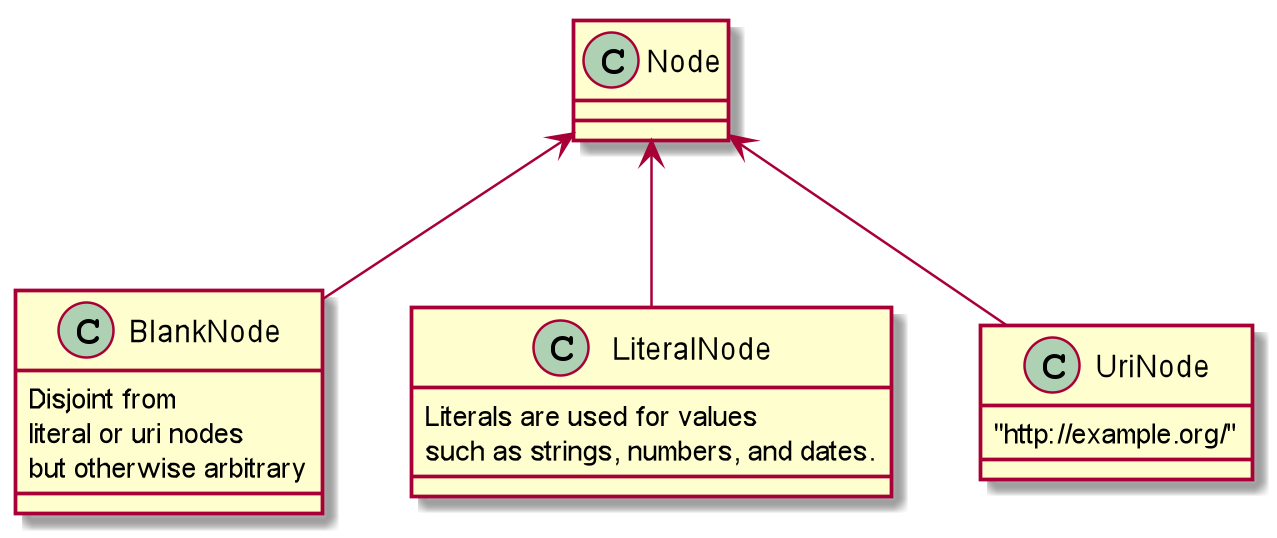

The diagram above was rendered by PlantUML. Its source (embedded in the PNG):
@startuml

class BlankNode {
    Disjoint from
    literal or uri nodes
    but otherwise arbitrary
}

class LiteralNode {
    Literals are used for values
     such as strings, numbers, and dates.
}

class UriNode {
    "http://example.org/"
}

class Node

Node <-- BlankNode
Node <-- LiteralNode
Node <-- UriNode


@enduml